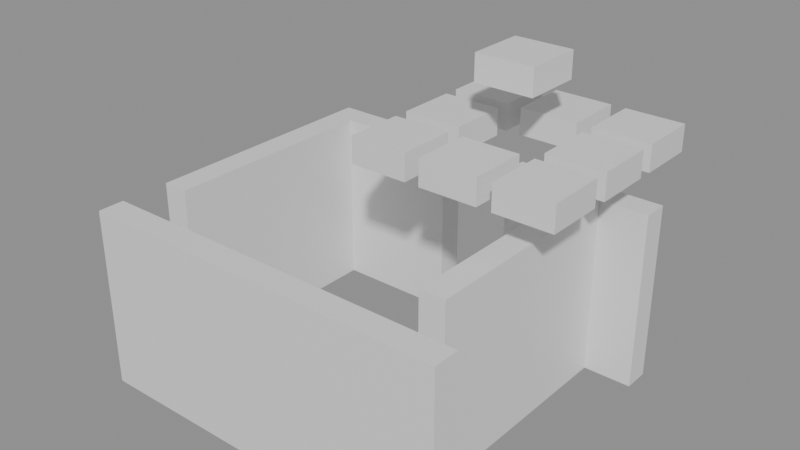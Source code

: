 # Source: building_lego.blend  (saved by Blender 5.0.119; exported with 4.5.12 LTS)
import bpy
from mathutils import Matrix  # noqa: F401  (used for matrix-valued properties, if any)

bpy.ops.wm.read_factory_settings(use_empty=True)
scene = bpy.context.scene
scene.name = 'Scene'

# ---- collections
col_01_paredes_externas = bpy.data.collections.new('01_Paredes_Externas'); scene.collection.children.link(col_01_paredes_externas)
col_03_pisos_escadas = bpy.data.collections.new('03_Pisos_Escadas'); scene.collection.children.link(col_03_pisos_escadas)
col_04_moveis_decoracoes = bpy.data.collections.new('04_Moveis_Decoracoes'); scene.collection.children.link(col_04_moveis_decoracoes)

# ---- materials (node trees are filled in below, after node groups)
mat_mat_parede_externa = bpy.data.materials.new('Mat_Parede_Externa')
mat_mat_pisos = bpy.data.materials.new('Mat_Pisos')
mat_mat_moveis = bpy.data.materials.new('Mat_Moveis')

# ---- material node trees
mat_mat_parede_externa.use_nodes = True; mat_mat_parede_externa.node_tree.nodes.clear()
_N = mat_mat_parede_externa.node_tree.nodes; _L = mat_mat_parede_externa.node_tree.links
n0 = _N.new('ShaderNodeBsdfPrincipled'); n0.name = 'BSDF - Pré-fundamentado'; n0.location = (-200, 100)
n1 = _N.new('ShaderNodeOutputMaterial'); n1.name = 'Saída de material'; n1.location = (200, 100)
_L.new(n0.outputs[0], n1.inputs[0])
n1.is_active_output = True
mat_mat_pisos.use_nodes = True; mat_mat_pisos.node_tree.nodes.clear()
_N = mat_mat_pisos.node_tree.nodes; _L = mat_mat_pisos.node_tree.links
n0 = _N.new('ShaderNodeBsdfPrincipled'); n0.name = 'BSDF - Pré-fundamentado'; n0.location = (-200, 100)
n1 = _N.new('ShaderNodeOutputMaterial'); n1.name = 'Saída de material'; n1.location = (200, 100)
_L.new(n0.outputs[0], n1.inputs[0])
n1.is_active_output = True
mat_mat_moveis.use_nodes = True; mat_mat_moveis.node_tree.nodes.clear()
_N = mat_mat_moveis.node_tree.nodes; _L = mat_mat_moveis.node_tree.links
n0 = _N.new('ShaderNodeBsdfPrincipled'); n0.name = 'BSDF - Pré-fundamentado'; n0.location = (-200, 100)
n1 = _N.new('ShaderNodeOutputMaterial'); n1.name = 'Saída de material'; n1.location = (200, 100)
_L.new(n0.outputs[0], n1.inputs[0])
n1.is_active_output = True

# ---- meshes
me_bloco_tent_pole_2404_617_z_90 = bpy.data.meshes.new('Bloco_tent_pole_2404_617_z-90')
me_bloco_tent_pole_2404_617_z_90.from_pydata([(-0.5, -0.175, -1.2), (0.5, -0.175, -1.2), (0.5, 0.175, -1.2), (-0.5, 0.175, -1.2), (-0.5, -0.175, 1.2), (0.5, -0.175, 1.2), (0.5, 0.175, 1.2), (-0.5, 0.175, 1.2)], [], [(0, 1, 2, 3), (4, 7, 6, 5), (0, 4, 5, 1), (2, 6, 7, 3), (0, 3, 7, 4), (1, 5, 6, 2)])
me_bloco_tent_pole_2404_617_z_90.materials.append(mat_mat_parede_externa)
me_bloco_tent_pole_2404_617_z_90.update()
me_bloco_tent_wall_2405_617_z_90 = bpy.data.meshes.new('Bloco_tent_wall_2405_617_z-90')
me_bloco_tent_wall_2405_617_z_90.from_pydata([(-0.5, -0.175, -1.2), (0.5, -0.175, -1.2), (0.5, 0.175, -1.2), (-0.5, 0.175, -1.2), (-0.5, -0.175, 1.2), (0.5, -0.175, 1.2), (0.5, 0.175, 1.2), (-0.5, 0.175, 1.2)], [], [(0, 1, 2, 3), (4, 7, 6, 5), (0, 4, 5, 1), (2, 6, 7, 3), (0, 3, 7, 4), (1, 5, 6, 2)])
me_bloco_tent_wall_2405_617_z_90.materials.append(mat_mat_parede_externa)
me_bloco_tent_wall_2405_617_z_90.update()
me_bloco_tent_wall_2406_617_z_90 = bpy.data.meshes.new('Bloco_tent_wall_2406_617_z-90')
me_bloco_tent_wall_2406_617_z_90.from_pydata([(-0.5, -0.175, -1.2), (0.5, -0.175, -1.2), (0.5, 0.175, -1.2), (-0.5, 0.175, -1.2), (-0.5, -0.175, 1.2), (0.5, -0.175, 1.2), (0.5, 0.175, 1.2), (-0.5, 0.175, 1.2)], [], [(0, 1, 2, 3), (4, 7, 6, 5), (0, 4, 5, 1), (2, 6, 7, 3), (0, 3, 7, 4), (1, 5, 6, 2)])
me_bloco_tent_wall_2406_617_z_90.materials.append(mat_mat_parede_externa)
me_bloco_tent_wall_2406_617_z_90.update()
me_bloco_tent_wall_2407_617_z_90 = bpy.data.meshes.new('Bloco_tent_wall_2407_617_z-90')
me_bloco_tent_wall_2407_617_z_90.from_pydata([(-0.5, -0.175, -1.2), (0.5, -0.175, -1.2), (0.5, 0.175, -1.2), (-0.5, 0.175, -1.2), (-0.5, -0.175, 1.2), (0.5, -0.175, 1.2), (0.5, 0.175, 1.2), (-0.5, 0.175, 1.2)], [], [(0, 1, 2, 3), (4, 7, 6, 5), (0, 4, 5, 1), (2, 6, 7, 3), (0, 3, 7, 4), (1, 5, 6, 2)])
me_bloco_tent_wall_2407_617_z_90.materials.append(mat_mat_parede_externa)
me_bloco_tent_wall_2407_617_z_90.update()
me_bloco_tent_wall_2408_617_z_90 = bpy.data.meshes.new('Bloco_tent_wall_2408_617_z-90')
me_bloco_tent_wall_2408_617_z_90.from_pydata([(-0.5, -0.175, -1.2), (0.5, -0.175, -1.2), (0.5, 0.175, -1.2), (-0.5, 0.175, -1.2), (-0.5, -0.175, 1.2), (0.5, -0.175, 1.2), (0.5, 0.175, 1.2), (-0.5, 0.175, 1.2)], [], [(0, 1, 2, 3), (4, 7, 6, 5), (0, 4, 5, 1), (2, 6, 7, 3), (0, 3, 7, 4), (1, 5, 6, 2)])
me_bloco_tent_wall_2408_617_z_90.materials.append(mat_mat_parede_externa)
me_bloco_tent_wall_2408_617_z_90.update()
me_bloco_tent_wall_2404_621_z_90 = bpy.data.meshes.new('Bloco_tent_wall_2404_621_z-90')
me_bloco_tent_wall_2404_621_z_90.from_pydata([(-0.5, -0.175, -1.2), (0.5, -0.175, -1.2), (0.5, 0.175, -1.2), (-0.5, 0.175, -1.2), (-0.5, -0.175, 1.2), (0.5, -0.175, 1.2), (0.5, 0.175, 1.2), (-0.5, 0.175, 1.2)], [], [(0, 1, 2, 3), (4, 7, 6, 5), (0, 4, 5, 1), (2, 6, 7, 3), (0, 3, 7, 4), (1, 5, 6, 2)])
me_bloco_tent_wall_2404_621_z_90.materials.append(mat_mat_parede_externa)
me_bloco_tent_wall_2404_621_z_90.update()
me_bloco_tent_wall_2405_621_z_90 = bpy.data.meshes.new('Bloco_tent_wall_2405_621_z-90')
me_bloco_tent_wall_2405_621_z_90.from_pydata([(-0.5, -0.175, -1.2), (0.5, -0.175, -1.2), (0.5, 0.175, -1.2), (-0.5, 0.175, -1.2), (-0.5, -0.175, 1.2), (0.5, -0.175, 1.2), (0.5, 0.175, 1.2), (-0.5, 0.175, 1.2)], [], [(0, 1, 2, 3), (4, 7, 6, 5), (0, 4, 5, 1), (2, 6, 7, 3), (0, 3, 7, 4), (1, 5, 6, 2)])
me_bloco_tent_wall_2405_621_z_90.materials.append(mat_mat_parede_externa)
me_bloco_tent_wall_2405_621_z_90.update()
me_bloco_tent_wall_2407_621_z_90 = bpy.data.meshes.new('Bloco_tent_wall_2407_621_z-90')
me_bloco_tent_wall_2407_621_z_90.from_pydata([(-0.5, -0.175, -1.2), (0.5, -0.175, -1.2), (0.5, 0.175, -1.2), (-0.5, 0.175, -1.2), (-0.5, -0.175, 1.2), (0.5, -0.175, 1.2), (0.5, 0.175, 1.2), (-0.5, 0.175, 1.2)], [], [(0, 1, 2, 3), (4, 7, 6, 5), (0, 4, 5, 1), (2, 6, 7, 3), (0, 3, 7, 4), (1, 5, 6, 2)])
me_bloco_tent_wall_2407_621_z_90.materials.append(mat_mat_parede_externa)
me_bloco_tent_wall_2407_621_z_90.update()
me_bloco_tent_wall_2408_621_z_90 = bpy.data.meshes.new('Bloco_tent_wall_2408_621_z-90')
me_bloco_tent_wall_2408_621_z_90.from_pydata([(-0.5, -0.175, -1.2), (0.5, -0.175, -1.2), (0.5, 0.175, -1.2), (-0.5, 0.175, -1.2), (-0.5, -0.175, 1.2), (0.5, -0.175, 1.2), (0.5, 0.175, 1.2), (-0.5, 0.175, 1.2)], [], [(0, 1, 2, 3), (4, 7, 6, 5), (0, 4, 5, 1), (2, 6, 7, 3), (0, 3, 7, 4), (1, 5, 6, 2)])
me_bloco_tent_wall_2408_621_z_90.materials.append(mat_mat_parede_externa)
me_bloco_tent_wall_2408_621_z_90.update()
me_bloco_tent_wall_2404_618_z_90 = bpy.data.meshes.new('Bloco_tent_wall_2404_618_z-90')
me_bloco_tent_wall_2404_618_z_90.from_pydata([(-0.175, -0.5, -1.2), (0.175, -0.5, -1.2), (0.175, 0.5, -1.2), (-0.175, 0.5, -1.2), (-0.175, -0.5, 1.2), (0.175, -0.5, 1.2), (0.175, 0.5, 1.2), (-0.175, 0.5, 1.2)], [], [(0, 1, 2, 3), (4, 7, 6, 5), (0, 4, 5, 1), (2, 6, 7, 3), (0, 3, 7, 4), (1, 5, 6, 2)])
me_bloco_tent_wall_2404_618_z_90.materials.append(mat_mat_parede_externa)
me_bloco_tent_wall_2404_618_z_90.update()
me_bloco_tent_wall_2404_619_z_90 = bpy.data.meshes.new('Bloco_tent_wall_2404_619_z-90')
me_bloco_tent_wall_2404_619_z_90.from_pydata([(-0.175, -0.5, -1.2), (0.175, -0.5, -1.2), (0.175, 0.5, -1.2), (-0.175, 0.5, -1.2), (-0.175, -0.5, 1.2), (0.175, -0.5, 1.2), (0.175, 0.5, 1.2), (-0.175, 0.5, 1.2)], [], [(0, 1, 2, 3), (4, 7, 6, 5), (0, 4, 5, 1), (2, 6, 7, 3), (0, 3, 7, 4), (1, 5, 6, 2)])
me_bloco_tent_wall_2404_619_z_90.materials.append(mat_mat_parede_externa)
me_bloco_tent_wall_2404_619_z_90.update()
me_bloco_tent_wall_2404_620_z_90 = bpy.data.meshes.new('Bloco_tent_wall_2404_620_z-90')
me_bloco_tent_wall_2404_620_z_90.from_pydata([(-0.175, -0.5, -1.2), (0.175, -0.5, -1.2), (0.175, 0.5, -1.2), (-0.175, 0.5, -1.2), (-0.175, -0.5, 1.2), (0.175, -0.5, 1.2), (0.175, 0.5, 1.2), (-0.175, 0.5, 1.2)], [], [(0, 1, 2, 3), (4, 7, 6, 5), (0, 4, 5, 1), (2, 6, 7, 3), (0, 3, 7, 4), (1, 5, 6, 2)])
me_bloco_tent_wall_2404_620_z_90.materials.append(mat_mat_parede_externa)
me_bloco_tent_wall_2404_620_z_90.update()
me_bloco_tent_wall_2408_618_z_90 = bpy.data.meshes.new('Bloco_tent_wall_2408_618_z-90')
me_bloco_tent_wall_2408_618_z_90.from_pydata([(-0.175, -0.5, -1.2), (0.175, -0.5, -1.2), (0.175, 0.5, -1.2), (-0.175, 0.5, -1.2), (-0.175, -0.5, 1.2), (0.175, -0.5, 1.2), (0.175, 0.5, 1.2), (-0.175, 0.5, 1.2)], [], [(0, 1, 2, 3), (4, 7, 6, 5), (0, 4, 5, 1), (2, 6, 7, 3), (0, 3, 7, 4), (1, 5, 6, 2)])
me_bloco_tent_wall_2408_618_z_90.materials.append(mat_mat_parede_externa)
me_bloco_tent_wall_2408_618_z_90.update()
me_bloco_tent_wall_2408_619_z_90 = bpy.data.meshes.new('Bloco_tent_wall_2408_619_z-90')
me_bloco_tent_wall_2408_619_z_90.from_pydata([(-0.175, -0.5, -1.2), (0.175, -0.5, -1.2), (0.175, 0.5, -1.2), (-0.175, 0.5, -1.2), (-0.175, -0.5, 1.2), (0.175, -0.5, 1.2), (0.175, 0.5, 1.2), (-0.175, 0.5, 1.2)], [], [(0, 1, 2, 3), (4, 7, 6, 5), (0, 4, 5, 1), (2, 6, 7, 3), (0, 3, 7, 4), (1, 5, 6, 2)])
me_bloco_tent_wall_2408_619_z_90.materials.append(mat_mat_parede_externa)
me_bloco_tent_wall_2408_619_z_90.update()
me_bloco_tent_wall_2408_620_z_90 = bpy.data.meshes.new('Bloco_tent_wall_2408_620_z-90')
me_bloco_tent_wall_2408_620_z_90.from_pydata([(-0.175, -0.5, -1.2), (0.175, -0.5, -1.2), (0.175, 0.5, -1.2), (-0.175, 0.5, -1.2), (-0.175, -0.5, 1.2), (0.175, -0.5, 1.2), (0.175, 0.5, 1.2), (-0.175, 0.5, 1.2)], [], [(0, 1, 2, 3), (4, 7, 6, 5), (0, 4, 5, 1), (2, 6, 7, 3), (0, 3, 7, 4), (1, 5, 6, 2)])
me_bloco_tent_wall_2408_620_z_90.materials.append(mat_mat_parede_externa)
me_bloco_tent_wall_2408_620_z_90.update()
me_piso_dirt_patch_2405_618_z_90 = bpy.data.meshes.new('Piso_dirt_patch_2405_618_z-90')
me_piso_dirt_patch_2405_618_z_90.from_pydata([(-0.5, -0.5, -0.05), (0.5, -0.5, -0.05), (0.5, 0.5, -0.05), (-0.5, 0.5, -0.05), (-0.5, -0.5, 0.05), (0.5, -0.5, 0.05), (0.5, 0.5, 0.05), (-0.5, 0.5, 0.05)], [], [(0, 1, 2, 3), (4, 7, 6, 5), (0, 4, 5, 1), (2, 6, 7, 3), (0, 3, 7, 4), (1, 5, 6, 2)])
me_piso_dirt_patch_2405_618_z_90.materials.append(mat_mat_pisos)
me_piso_dirt_patch_2405_618_z_90.update()
me_piso_dirt_patch_2406_621_z_90 = bpy.data.meshes.new('Piso_dirt_patch_2406_621_z-90')
me_piso_dirt_patch_2406_621_z_90.from_pydata([(-0.5, -0.5, -0.05), (0.5, -0.5, -0.05), (0.5, 0.5, -0.05), (-0.5, 0.5, -0.05), (-0.5, -0.5, 0.05), (0.5, -0.5, 0.05), (0.5, 0.5, 0.05), (-0.5, 0.5, 0.05)], [], [(0, 1, 2, 3), (4, 7, 6, 5), (0, 4, 5, 1), (2, 6, 7, 3), (0, 3, 7, 4), (1, 5, 6, 2)])
me_piso_dirt_patch_2406_621_z_90.materials.append(mat_mat_pisos)
me_piso_dirt_patch_2406_621_z_90.update()
me_movel_decorative_weapons_2405_618_z_90 = bpy.data.meshes.new('Movel_decorative_weapons_2405_618_z-90')
me_movel_decorative_weapons_2405_618_z_90.from_pydata([(-0.4, -0.4, -0.06), (0.4, -0.4, -0.06), (0.4, 0.4, -0.06), (-0.4, 0.4, -0.06), (-0.4, -0.4, 0.06), (0.4, -0.4, 0.06), (0.4, 0.4, 0.06), (-0.4, 0.4, 0.06)], [], [(0, 1, 2, 3), (4, 7, 6, 5), (0, 4, 5, 1), (2, 6, 7, 3), (0, 3, 7, 4), (1, 5, 6, 2)])
me_movel_decorative_weapons_2405_618_z_90.materials.append(mat_mat_moveis)
me_movel_decorative_weapons_2405_618_z_90.update()
me_movel_fur_2406_618_z_90 = bpy.data.meshes.new('Movel_fur_2406_618_z-90')
me_movel_fur_2406_618_z_90.from_pydata([(-0.4, -0.4, -0.06), (0.4, -0.4, -0.06), (0.4, 0.4, -0.06), (-0.4, 0.4, -0.06), (-0.4, -0.4, 0.06), (0.4, -0.4, 0.06), (0.4, 0.4, 0.06), (-0.4, 0.4, 0.06)], [], [(0, 1, 2, 3), (4, 7, 6, 5), (0, 4, 5, 1), (2, 6, 7, 3), (0, 3, 7, 4), (1, 5, 6, 2)])
me_movel_fur_2406_618_z_90.materials.append(mat_mat_moveis)
me_movel_fur_2406_618_z_90.update()
me_movel_decorative_weapons_2405_619_z_90 = bpy.data.meshes.new('Movel_decorative_weapons_2405_619_z-90')
me_movel_decorative_weapons_2405_619_z_90.from_pydata([(-0.4, -0.4, -0.06), (0.4, -0.4, -0.06), (0.4, 0.4, -0.06), (-0.4, 0.4, -0.06), (-0.4, -0.4, 0.06), (0.4, -0.4, 0.06), (0.4, 0.4, 0.06), (-0.4, 0.4, 0.06)], [], [(0, 1, 2, 3), (4, 7, 6, 5), (0, 4, 5, 1), (2, 6, 7, 3), (0, 3, 7, 4), (1, 5, 6, 2)])
me_movel_decorative_weapons_2405_619_z_90.materials.append(mat_mat_moveis)
me_movel_decorative_weapons_2405_619_z_90.update()
me_movel_tent_roof_2406_619_z_66 = bpy.data.meshes.new('Movel_tent_roof_2406_619_z-66')
me_movel_tent_roof_2406_619_z_66.from_pydata([(-0.4, -0.4, -0.18), (0.4, -0.4, -0.18), (0.4, 0.4, -0.18), (-0.4, 0.4, -0.18), (-0.4, -0.4, 0.18), (0.4, -0.4, 0.18), (0.4, 0.4, 0.18), (-0.4, 0.4, 0.18)], [], [(0, 1, 2, 3), (4, 7, 6, 5), (0, 4, 5, 1), (2, 6, 7, 3), (0, 3, 7, 4), (1, 5, 6, 2)])
me_movel_tent_roof_2406_619_z_66.materials.append(mat_mat_moveis)
me_movel_tent_roof_2406_619_z_66.update()
me_movel_fur_2406_619_z_90 = bpy.data.meshes.new('Movel_fur_2406_619_z-90')
me_movel_fur_2406_619_z_90.from_pydata([(-0.4, -0.4, -0.06), (0.4, -0.4, -0.06), (0.4, 0.4, -0.06), (-0.4, 0.4, -0.06), (-0.4, -0.4, 0.06), (0.4, -0.4, 0.06), (0.4, 0.4, 0.06), (-0.4, 0.4, 0.06)], [], [(0, 1, 2, 3), (4, 7, 6, 5), (0, 4, 5, 1), (2, 6, 7, 3), (0, 3, 7, 4), (1, 5, 6, 2)])
me_movel_fur_2406_619_z_90.materials.append(mat_mat_moveis)
me_movel_fur_2406_619_z_90.update()
me_movel_tent_roof_2407_619_z_66 = bpy.data.meshes.new('Movel_tent_roof_2407_619_z-66')
me_movel_tent_roof_2407_619_z_66.from_pydata([(-0.4, -0.4, -0.18), (0.4, -0.4, -0.18), (0.4, 0.4, -0.18), (-0.4, 0.4, -0.18), (-0.4, -0.4, 0.18), (0.4, -0.4, 0.18), (0.4, 0.4, 0.18), (-0.4, 0.4, 0.18)], [], [(0, 1, 2, 3), (4, 7, 6, 5), (0, 4, 5, 1), (2, 6, 7, 3), (0, 3, 7, 4), (1, 5, 6, 2)])
me_movel_tent_roof_2407_619_z_66.materials.append(mat_mat_moveis)
me_movel_tent_roof_2407_619_z_66.update()
me_movel_tent_roof_2406_620_z_66 = bpy.data.meshes.new('Movel_tent_roof_2406_620_z-66')
me_movel_tent_roof_2406_620_z_66.from_pydata([(-0.4, -0.4, -0.18), (0.4, -0.4, -0.18), (0.4, 0.4, -0.18), (-0.4, 0.4, -0.18), (-0.4, -0.4, 0.18), (0.4, -0.4, 0.18), (0.4, 0.4, 0.18), (-0.4, 0.4, 0.18)], [], [(0, 1, 2, 3), (4, 7, 6, 5), (0, 4, 5, 1), (2, 6, 7, 3), (0, 3, 7, 4), (1, 5, 6, 2)])
me_movel_tent_roof_2406_620_z_66.materials.append(mat_mat_moveis)
me_movel_tent_roof_2406_620_z_66.update()
me_movel_tent_roof_2407_620_z_58 = bpy.data.meshes.new('Movel_tent_roof_2407_620_z-58')
me_movel_tent_roof_2407_620_z_58.from_pydata([(-0.4, -0.4, -0.18), (0.4, -0.4, -0.18), (0.4, 0.4, -0.18), (-0.4, 0.4, -0.18), (-0.4, -0.4, 0.18), (0.4, -0.4, 0.18), (0.4, 0.4, 0.18), (-0.4, 0.4, 0.18)], [], [(0, 1, 2, 3), (4, 7, 6, 5), (0, 4, 5, 1), (2, 6, 7, 3), (0, 3, 7, 4), (1, 5, 6, 2)])
me_movel_tent_roof_2407_620_z_58.materials.append(mat_mat_moveis)
me_movel_tent_roof_2407_620_z_58.update()
me_movel_tent_roof_2406_621_z_66 = bpy.data.meshes.new('Movel_tent_roof_2406_621_z-66')
me_movel_tent_roof_2406_621_z_66.from_pydata([(-0.4, -0.4, -0.18), (0.4, -0.4, -0.18), (0.4, 0.4, -0.18), (-0.4, 0.4, -0.18), (-0.4, -0.4, 0.18), (0.4, -0.4, 0.18), (0.4, 0.4, 0.18), (-0.4, 0.4, 0.18)], [], [(0, 1, 2, 3), (4, 7, 6, 5), (0, 4, 5, 1), (2, 6, 7, 3), (0, 3, 7, 4), (1, 5, 6, 2)])
me_movel_tent_roof_2406_621_z_66.materials.append(mat_mat_moveis)
me_movel_tent_roof_2406_621_z_66.update()
me_movel_tent_roof_2407_621_z_66 = bpy.data.meshes.new('Movel_tent_roof_2407_621_z-66')
me_movel_tent_roof_2407_621_z_66.from_pydata([(-0.4, -0.4, -0.18), (0.4, -0.4, -0.18), (0.4, 0.4, -0.18), (-0.4, 0.4, -0.18), (-0.4, -0.4, 0.18), (0.4, -0.4, 0.18), (0.4, 0.4, 0.18), (-0.4, 0.4, 0.18)], [], [(0, 1, 2, 3), (4, 7, 6, 5), (0, 4, 5, 1), (2, 6, 7, 3), (0, 3, 7, 4), (1, 5, 6, 2)])
me_movel_tent_roof_2407_621_z_66.materials.append(mat_mat_moveis)
me_movel_tent_roof_2407_621_z_66.update()
me_movel_tent_roof_2408_619_z_66 = bpy.data.meshes.new('Movel_tent_roof_2408_619_z-66')
me_movel_tent_roof_2408_619_z_66.from_pydata([(-0.4, -0.4, -0.18), (0.4, -0.4, -0.18), (0.4, 0.4, -0.18), (-0.4, 0.4, -0.18), (-0.4, -0.4, 0.18), (0.4, -0.4, 0.18), (0.4, 0.4, 0.18), (-0.4, 0.4, 0.18)], [], [(0, 1, 2, 3), (4, 7, 6, 5), (0, 4, 5, 1), (2, 6, 7, 3), (0, 3, 7, 4), (1, 5, 6, 2)])
me_movel_tent_roof_2408_619_z_66.materials.append(mat_mat_moveis)
me_movel_tent_roof_2408_619_z_66.update()
me_movel_tent_roof_2408_620_z_66 = bpy.data.meshes.new('Movel_tent_roof_2408_620_z-66')
me_movel_tent_roof_2408_620_z_66.from_pydata([(-0.4, -0.4, -0.18), (0.4, -0.4, -0.18), (0.4, 0.4, -0.18), (-0.4, 0.4, -0.18), (-0.4, -0.4, 0.18), (0.4, -0.4, 0.18), (0.4, 0.4, 0.18), (-0.4, 0.4, 0.18)], [], [(0, 1, 2, 3), (4, 7, 6, 5), (0, 4, 5, 1), (2, 6, 7, 3), (0, 3, 7, 4), (1, 5, 6, 2)])
me_movel_tent_roof_2408_620_z_66.materials.append(mat_mat_moveis)
me_movel_tent_roof_2408_620_z_66.update()
me_movel_tent_roof_2408_621_z_66 = bpy.data.meshes.new('Movel_tent_roof_2408_621_z-66')
me_movel_tent_roof_2408_621_z_66.from_pydata([(-0.4, -0.4, -0.18), (0.4, -0.4, -0.18), (0.4, 0.4, -0.18), (-0.4, 0.4, -0.18), (-0.4, -0.4, 0.18), (0.4, -0.4, 0.18), (0.4, 0.4, 0.18), (-0.4, 0.4, 0.18)], [], [(0, 1, 2, 3), (4, 7, 6, 5), (0, 4, 5, 1), (2, 6, 7, 3), (0, 3, 7, 4), (1, 5, 6, 2)])
me_movel_tent_roof_2408_621_z_66.materials.append(mat_mat_moveis)
me_movel_tent_roof_2408_621_z_66.update()

# ---- objects
ob_parede_externa_norte_y617_x2404_2408 = bpy.data.objects.new('Parede_Externa_Norte_Y617_X2404_2408', None)
ob_bloco_tent_pole_2404_617_z_90 = bpy.data.objects.new('Bloco_tent_pole_2404_617_z-90', me_bloco_tent_pole_2404_617_z_90)
ob_bloco_tent_wall_2405_617_z_90 = bpy.data.objects.new('Bloco_tent_wall_2405_617_z-90', me_bloco_tent_wall_2405_617_z_90)
ob_bloco_tent_wall_2406_617_z_90 = bpy.data.objects.new('Bloco_tent_wall_2406_617_z-90', me_bloco_tent_wall_2406_617_z_90)
ob_bloco_tent_wall_2407_617_z_90 = bpy.data.objects.new('Bloco_tent_wall_2407_617_z-90', me_bloco_tent_wall_2407_617_z_90)
ob_bloco_tent_wall_2408_617_z_90 = bpy.data.objects.new('Bloco_tent_wall_2408_617_z-90', me_bloco_tent_wall_2408_617_z_90)
ob_parede_externa_sul_y621_x2404_2408 = bpy.data.objects.new('Parede_Externa_Sul_Y621_X2404_2408', None)
ob_bloco_tent_wall_2404_621_z_90 = bpy.data.objects.new('Bloco_tent_wall_2404_621_z-90', me_bloco_tent_wall_2404_621_z_90)
ob_bloco_tent_wall_2405_621_z_90 = bpy.data.objects.new('Bloco_tent_wall_2405_621_z-90', me_bloco_tent_wall_2405_621_z_90)
ob_bloco_tent_wall_2407_621_z_90 = bpy.data.objects.new('Bloco_tent_wall_2407_621_z-90', me_bloco_tent_wall_2407_621_z_90)
ob_bloco_tent_wall_2408_621_z_90 = bpy.data.objects.new('Bloco_tent_wall_2408_621_z-90', me_bloco_tent_wall_2408_621_z_90)
ob_parede_externa_oeste_x2404_y618_620 = bpy.data.objects.new('Parede_Externa_Oeste_X2404_Y618_620', None)
ob_bloco_tent_wall_2404_618_z_90 = bpy.data.objects.new('Bloco_tent_wall_2404_618_z-90', me_bloco_tent_wall_2404_618_z_90)
ob_bloco_tent_wall_2404_619_z_90 = bpy.data.objects.new('Bloco_tent_wall_2404_619_z-90', me_bloco_tent_wall_2404_619_z_90)
ob_bloco_tent_wall_2404_620_z_90 = bpy.data.objects.new('Bloco_tent_wall_2404_620_z-90', me_bloco_tent_wall_2404_620_z_90)
ob_parede_externa_leste_x2408_y618_620 = bpy.data.objects.new('Parede_Externa_Leste_X2408_Y618_620', None)
ob_bloco_tent_wall_2408_618_z_90 = bpy.data.objects.new('Bloco_tent_wall_2408_618_z-90', me_bloco_tent_wall_2408_618_z_90)
ob_bloco_tent_wall_2408_619_z_90 = bpy.data.objects.new('Bloco_tent_wall_2408_619_z-90', me_bloco_tent_wall_2408_619_z_90)
ob_bloco_tent_wall_2408_620_z_90 = bpy.data.objects.new('Bloco_tent_wall_2408_620_z-90', me_bloco_tent_wall_2408_620_z_90)
ob_pisos_lajes = bpy.data.objects.new('Pisos_Lajes', None)
ob_piso_dirt_patch_2405_618_z_90 = bpy.data.objects.new('Piso_dirt_patch_2405_618_z-90', me_piso_dirt_patch_2405_618_z_90)
ob_piso_dirt_patch_2406_621_z_90 = bpy.data.objects.new('Piso_dirt_patch_2406_621_z-90', me_piso_dirt_patch_2406_621_z_90)
ob_moveis_decoracoes = bpy.data.objects.new('Moveis_Decoracoes', None)
ob_movel_decorative_weapons_2405_618_z_90 = bpy.data.objects.new('Movel_decorative_weapons_2405_618_z-90', me_movel_decorative_weapons_2405_618_z_90)
ob_movel_fur_2406_618_z_90 = bpy.data.objects.new('Movel_fur_2406_618_z-90', me_movel_fur_2406_618_z_90)
ob_movel_decorative_weapons_2405_619_z_90 = bpy.data.objects.new('Movel_decorative_weapons_2405_619_z-90', me_movel_decorative_weapons_2405_619_z_90)
ob_movel_tent_roof_2406_619_z_66 = bpy.data.objects.new('Movel_tent_roof_2406_619_z-66', me_movel_tent_roof_2406_619_z_66)
ob_movel_fur_2406_619_z_90 = bpy.data.objects.new('Movel_fur_2406_619_z-90', me_movel_fur_2406_619_z_90)
ob_movel_tent_roof_2407_619_z_66 = bpy.data.objects.new('Movel_tent_roof_2407_619_z-66', me_movel_tent_roof_2407_619_z_66)
ob_movel_tent_roof_2406_620_z_66 = bpy.data.objects.new('Movel_tent_roof_2406_620_z-66', me_movel_tent_roof_2406_620_z_66)
ob_movel_tent_roof_2407_620_z_58 = bpy.data.objects.new('Movel_tent_roof_2407_620_z-58', me_movel_tent_roof_2407_620_z_58)
ob_movel_tent_roof_2406_621_z_66 = bpy.data.objects.new('Movel_tent_roof_2406_621_z-66', me_movel_tent_roof_2406_621_z_66)
ob_movel_tent_roof_2407_621_z_66 = bpy.data.objects.new('Movel_tent_roof_2407_621_z-66', me_movel_tent_roof_2407_621_z_66)
ob_movel_tent_roof_2408_619_z_66 = bpy.data.objects.new('Movel_tent_roof_2408_619_z-66', me_movel_tent_roof_2408_619_z_66)
ob_movel_tent_roof_2408_620_z_66 = bpy.data.objects.new('Movel_tent_roof_2408_620_z-66', me_movel_tent_roof_2408_620_z_66)
ob_movel_tent_roof_2408_621_z_66 = bpy.data.objects.new('Movel_tent_roof_2408_621_z-66', me_movel_tent_roof_2408_621_z_66)

# ---- transforms, parenting, visibility, modifiers, constraints
ob_parede_externa_norte_y617_x2404_2408.location = (0.0, -2.0, 0.0)
ob_parede_externa_norte_y617_x2404_2408.empty_display_type = 'CUBE'
ob_bloco_tent_pole_2404_617_z_90.parent = ob_parede_externa_norte_y617_x2404_2408
ob_bloco_tent_pole_2404_617_z_90.matrix_parent_inverse = Matrix(((1.0, -0.0, 0.0, -0.0), (-0.0, 1.0, -0.0, 2.0), (0.0, -0.0, 1.0, -0.0), (-0.0, 0.0, -0.0, 1.0)))
ob_bloco_tent_pole_2404_617_z_90.location = (-2.0, -2.325, 1.2)
ob_bloco_tent_wall_2405_617_z_90.parent = ob_parede_externa_norte_y617_x2404_2408
ob_bloco_tent_wall_2405_617_z_90.matrix_parent_inverse = Matrix(((1.0, -0.0, 0.0, -0.0), (-0.0, 1.0, -0.0, 2.0), (0.0, -0.0, 1.0, -0.0), (-0.0, 0.0, -0.0, 1.0)))
ob_bloco_tent_wall_2405_617_z_90.location = (-1.0, -2.325, 1.2)
ob_bloco_tent_wall_2406_617_z_90.parent = ob_parede_externa_norte_y617_x2404_2408
ob_bloco_tent_wall_2406_617_z_90.matrix_parent_inverse = Matrix(((1.0, -0.0, 0.0, -0.0), (-0.0, 1.0, -0.0, 2.0), (0.0, -0.0, 1.0, -0.0), (-0.0, 0.0, -0.0, 1.0)))
ob_bloco_tent_wall_2406_617_z_90.location = (0.0, -2.325, 1.2)
ob_bloco_tent_wall_2407_617_z_90.parent = ob_parede_externa_norte_y617_x2404_2408
ob_bloco_tent_wall_2407_617_z_90.matrix_parent_inverse = Matrix(((1.0, -0.0, 0.0, -0.0), (-0.0, 1.0, -0.0, 2.0), (0.0, -0.0, 1.0, -0.0), (-0.0, 0.0, -0.0, 1.0)))
ob_bloco_tent_wall_2407_617_z_90.location = (1.0, -2.325, 1.2)
ob_bloco_tent_wall_2408_617_z_90.parent = ob_parede_externa_norte_y617_x2404_2408
ob_bloco_tent_wall_2408_617_z_90.matrix_parent_inverse = Matrix(((1.0, -0.0, 0.0, -0.0), (-0.0, 1.0, -0.0, 2.0), (0.0, -0.0, 1.0, -0.0), (-0.0, 0.0, -0.0, 1.0)))
ob_bloco_tent_wall_2408_617_z_90.location = (2.0, -2.325, 1.2)
ob_parede_externa_sul_y621_x2404_2408.location = (0.0, 2.0, 0.0)
ob_parede_externa_sul_y621_x2404_2408.empty_display_type = 'CUBE'
ob_bloco_tent_wall_2404_621_z_90.parent = ob_parede_externa_sul_y621_x2404_2408
ob_bloco_tent_wall_2404_621_z_90.matrix_parent_inverse = Matrix(((1.0, -0.0, 0.0, -0.0), (-0.0, 1.0, -0.0, -2.0), (0.0, -0.0, 1.0, -0.0), (-0.0, 0.0, -0.0, 1.0)))
ob_bloco_tent_wall_2404_621_z_90.location = (-2.0, 1.675, 1.2)
ob_bloco_tent_wall_2405_621_z_90.parent = ob_parede_externa_sul_y621_x2404_2408
ob_bloco_tent_wall_2405_621_z_90.matrix_parent_inverse = Matrix(((1.0, -0.0, 0.0, -0.0), (-0.0, 1.0, -0.0, -2.0), (0.0, -0.0, 1.0, -0.0), (-0.0, 0.0, -0.0, 1.0)))
ob_bloco_tent_wall_2405_621_z_90.location = (-1.0, 1.675, 1.2)
ob_bloco_tent_wall_2407_621_z_90.parent = ob_parede_externa_sul_y621_x2404_2408
ob_bloco_tent_wall_2407_621_z_90.matrix_parent_inverse = Matrix(((1.0, -0.0, 0.0, -0.0), (-0.0, 1.0, -0.0, -2.0), (0.0, -0.0, 1.0, -0.0), (-0.0, 0.0, -0.0, 1.0)))
ob_bloco_tent_wall_2407_621_z_90.location = (1.0, 1.675, 1.2)
ob_bloco_tent_wall_2408_621_z_90.parent = ob_parede_externa_sul_y621_x2404_2408
ob_bloco_tent_wall_2408_621_z_90.matrix_parent_inverse = Matrix(((1.0, -0.0, 0.0, -0.0), (-0.0, 1.0, -0.0, -2.0), (0.0, -0.0, 1.0, -0.0), (-0.0, 0.0, -0.0, 1.0)))
ob_bloco_tent_wall_2408_621_z_90.location = (2.0, 1.675, 1.2)
ob_parede_externa_oeste_x2404_y618_620.location = (-2.0, 0.0, 0.0)
ob_parede_externa_oeste_x2404_y618_620.empty_display_type = 'CUBE'
ob_bloco_tent_wall_2404_618_z_90.parent = ob_parede_externa_oeste_x2404_y618_620
ob_bloco_tent_wall_2404_618_z_90.matrix_parent_inverse = Matrix(((1.0, -0.0, 0.0, 2.0), (-0.0, 1.0, -0.0, 0.0), (0.0, -0.0, 1.0, -0.0), (-0.0, 0.0, -0.0, 1.0)))
ob_bloco_tent_wall_2404_618_z_90.location = (-2.325, -1.0, 1.2)
ob_bloco_tent_wall_2404_619_z_90.parent = ob_parede_externa_oeste_x2404_y618_620
ob_bloco_tent_wall_2404_619_z_90.matrix_parent_inverse = Matrix(((1.0, -0.0, 0.0, 2.0), (-0.0, 1.0, -0.0, 0.0), (0.0, -0.0, 1.0, -0.0), (-0.0, 0.0, -0.0, 1.0)))
ob_bloco_tent_wall_2404_619_z_90.location = (-2.325, 0.0, 1.2)
ob_bloco_tent_wall_2404_620_z_90.parent = ob_parede_externa_oeste_x2404_y618_620
ob_bloco_tent_wall_2404_620_z_90.matrix_parent_inverse = Matrix(((1.0, -0.0, 0.0, 2.0), (-0.0, 1.0, -0.0, 0.0), (0.0, -0.0, 1.0, -0.0), (-0.0, 0.0, -0.0, 1.0)))
ob_bloco_tent_wall_2404_620_z_90.location = (-2.325, 1.0, 1.2)
ob_parede_externa_leste_x2408_y618_620.location = (2.0, 0.0, 0.0)
ob_parede_externa_leste_x2408_y618_620.empty_display_type = 'CUBE'
ob_bloco_tent_wall_2408_618_z_90.parent = ob_parede_externa_leste_x2408_y618_620
ob_bloco_tent_wall_2408_618_z_90.matrix_parent_inverse = Matrix(((1.0, -0.0, 0.0, -2.0), (-0.0, 1.0, -0.0, 0.0), (0.0, -0.0, 1.0, -0.0), (-0.0, 0.0, -0.0, 1.0)))
ob_bloco_tent_wall_2408_618_z_90.location = (1.675, -1.0, 1.2)
ob_bloco_tent_wall_2408_619_z_90.parent = ob_parede_externa_leste_x2408_y618_620
ob_bloco_tent_wall_2408_619_z_90.matrix_parent_inverse = Matrix(((1.0, -0.0, 0.0, -2.0), (-0.0, 1.0, -0.0, 0.0), (0.0, -0.0, 1.0, -0.0), (-0.0, 0.0, -0.0, 1.0)))
ob_bloco_tent_wall_2408_619_z_90.location = (1.675, 0.0, 1.2)
ob_bloco_tent_wall_2408_620_z_90.parent = ob_parede_externa_leste_x2408_y618_620
ob_bloco_tent_wall_2408_620_z_90.matrix_parent_inverse = Matrix(((1.0, -0.0, 0.0, -2.0), (-0.0, 1.0, -0.0, 0.0), (0.0, -0.0, 1.0, -0.0), (-0.0, 0.0, -0.0, 1.0)))
ob_bloco_tent_wall_2408_620_z_90.location = (1.675, 1.0, 1.2)
ob_pisos_lajes.location = (0.0, 0.0, 0.0)
ob_pisos_lajes.empty_display_type = 'CUBE'
ob_piso_dirt_patch_2405_618_z_90.parent = ob_pisos_lajes
ob_piso_dirt_patch_2405_618_z_90.location = (-1.0, -1.0, -0.05)
ob_piso_dirt_patch_2406_621_z_90.parent = ob_pisos_lajes
ob_piso_dirt_patch_2406_621_z_90.location = (0.0, 2.0, -0.05)
ob_moveis_decoracoes.location = (0.0, 0.0, 0.0)
ob_moveis_decoracoes.empty_display_type = 'CUBE'
ob_movel_decorative_weapons_2405_618_z_90.parent = ob_moveis_decoracoes
ob_movel_decorative_weapons_2405_618_z_90.location = (-1.0, -1.0, 0.06)
ob_movel_fur_2406_618_z_90.parent = ob_moveis_decoracoes
ob_movel_fur_2406_618_z_90.location = (0.0, -1.0, 0.06)
ob_movel_decorative_weapons_2405_619_z_90.parent = ob_moveis_decoracoes
ob_movel_decorative_weapons_2405_619_z_90.location = (-1.0, 0.0, 0.06)
ob_movel_tent_roof_2406_619_z_66.parent = ob_moveis_decoracoes
ob_movel_tent_roof_2406_619_z_66.location = (0.0, 0.0, 3.06)
ob_movel_fur_2406_619_z_90.parent = ob_moveis_decoracoes
ob_movel_fur_2406_619_z_90.location = (0.0, 0.0, 0.06)
ob_movel_tent_roof_2407_619_z_66.parent = ob_moveis_decoracoes
ob_movel_tent_roof_2407_619_z_66.location = (1.0, 0.0, 3.06)
ob_movel_tent_roof_2406_620_z_66.parent = ob_moveis_decoracoes
ob_movel_tent_roof_2406_620_z_66.location = (0.0, 1.0, 3.06)
ob_movel_tent_roof_2407_620_z_58.parent = ob_moveis_decoracoes
ob_movel_tent_roof_2407_620_z_58.location = (1.0, 1.0, 4.02)
ob_movel_tent_roof_2406_621_z_66.parent = ob_moveis_decoracoes
ob_movel_tent_roof_2406_621_z_66.location = (0.0, 2.0, 3.06)
ob_movel_tent_roof_2407_621_z_66.parent = ob_moveis_decoracoes
ob_movel_tent_roof_2407_621_z_66.location = (1.0, 2.0, 3.06)
ob_movel_tent_roof_2408_619_z_66.parent = ob_moveis_decoracoes
ob_movel_tent_roof_2408_619_z_66.location = (2.0, 0.0, 3.06)
ob_movel_tent_roof_2408_620_z_66.parent = ob_moveis_decoracoes
ob_movel_tent_roof_2408_620_z_66.location = (2.0, 1.0, 3.06)
ob_movel_tent_roof_2408_621_z_66.parent = ob_moveis_decoracoes
ob_movel_tent_roof_2408_621_z_66.location = (2.0, 2.0, 3.06)

# ---- collection membership
col_01_paredes_externas.objects.link(ob_parede_externa_norte_y617_x2404_2408)
col_01_paredes_externas.objects.link(ob_bloco_tent_pole_2404_617_z_90)
col_01_paredes_externas.objects.link(ob_bloco_tent_wall_2405_617_z_90)
col_01_paredes_externas.objects.link(ob_bloco_tent_wall_2406_617_z_90)
col_01_paredes_externas.objects.link(ob_bloco_tent_wall_2407_617_z_90)
col_01_paredes_externas.objects.link(ob_bloco_tent_wall_2408_617_z_90)
col_01_paredes_externas.objects.link(ob_parede_externa_sul_y621_x2404_2408)
col_01_paredes_externas.objects.link(ob_bloco_tent_wall_2404_621_z_90)
col_01_paredes_externas.objects.link(ob_bloco_tent_wall_2405_621_z_90)
col_01_paredes_externas.objects.link(ob_bloco_tent_wall_2407_621_z_90)
col_01_paredes_externas.objects.link(ob_bloco_tent_wall_2408_621_z_90)
col_01_paredes_externas.objects.link(ob_parede_externa_oeste_x2404_y618_620)
col_01_paredes_externas.objects.link(ob_bloco_tent_wall_2404_618_z_90)
col_01_paredes_externas.objects.link(ob_bloco_tent_wall_2404_619_z_90)
col_01_paredes_externas.objects.link(ob_bloco_tent_wall_2404_620_z_90)
col_01_paredes_externas.objects.link(ob_parede_externa_leste_x2408_y618_620)
col_01_paredes_externas.objects.link(ob_bloco_tent_wall_2408_618_z_90)
col_01_paredes_externas.objects.link(ob_bloco_tent_wall_2408_619_z_90)
col_01_paredes_externas.objects.link(ob_bloco_tent_wall_2408_620_z_90)
col_03_pisos_escadas.objects.link(ob_pisos_lajes)
col_03_pisos_escadas.objects.link(ob_piso_dirt_patch_2405_618_z_90)
col_03_pisos_escadas.objects.link(ob_piso_dirt_patch_2406_621_z_90)
col_04_moveis_decoracoes.objects.link(ob_moveis_decoracoes)
col_04_moveis_decoracoes.objects.link(ob_movel_decorative_weapons_2405_618_z_90)
col_04_moveis_decoracoes.objects.link(ob_movel_fur_2406_618_z_90)
col_04_moveis_decoracoes.objects.link(ob_movel_decorative_weapons_2405_619_z_90)
col_04_moveis_decoracoes.objects.link(ob_movel_tent_roof_2406_619_z_66)
col_04_moveis_decoracoes.objects.link(ob_movel_fur_2406_619_z_90)
col_04_moveis_decoracoes.objects.link(ob_movel_tent_roof_2407_619_z_66)
col_04_moveis_decoracoes.objects.link(ob_movel_tent_roof_2406_620_z_66)
col_04_moveis_decoracoes.objects.link(ob_movel_tent_roof_2407_620_z_58)
col_04_moveis_decoracoes.objects.link(ob_movel_tent_roof_2406_621_z_66)
col_04_moveis_decoracoes.objects.link(ob_movel_tent_roof_2407_621_z_66)
col_04_moveis_decoracoes.objects.link(ob_movel_tent_roof_2408_619_z_66)
col_04_moveis_decoracoes.objects.link(ob_movel_tent_roof_2408_620_z_66)
col_04_moveis_decoracoes.objects.link(ob_movel_tent_roof_2408_621_z_66)

# ---- scene / render settings (as saved in the file)
scene.frame_start = 1; scene.frame_end = 250; scene.frame_set(1)
scene.render.engine = 'BLENDER_EEVEE_NEXT'
scene.render.bake_bias = 0.0
scene.render.bake_samples = 0
scene.cycles.sampling_pattern = 'TABULATED_SOBOL'
scene.eevee.use_volume_custom_range = False
bpy.context.view_layer.update()

# ---- added for rendering (the .blend has no active camera and no usable light): camera, sun + grey world if the file has none
cam_auto = bpy.data.cameras.new('AutoCamera')
cam_auto.lens = 50.0
cam_auto.sensor_width = 36.0
cam_auto.clip_end = 1000.0
ob_auto_camera = bpy.data.objects.new('AutoCamera', cam_auto)
scene.collection.objects.link(ob_auto_camera)
ob_auto_camera.location = (7.65704, -9.18845, 8.17563)
ob_auto_camera.rotation_euler = (1.09748, -7.21219e-08, 0.694738)
scene.camera = ob_auto_camera
light_auto_sun = bpy.data.lights.new('AutoSun', 'SUN')
light_auto_sun.energy = 3.0
light_auto_sun.angle = 0.0523599
ob_auto_sun = bpy.data.objects.new('AutoSun', light_auto_sun)
scene.collection.objects.link(ob_auto_sun)
ob_auto_sun.rotation_euler = (0.872665, 0.174533, 0.523599)
if scene.world is None:
    world_auto = bpy.data.worlds.new('AutoWorld')
    world_auto.color = (0.3, 0.3, 0.3)
    scene.world = world_auto
bpy.context.view_layer.update()

